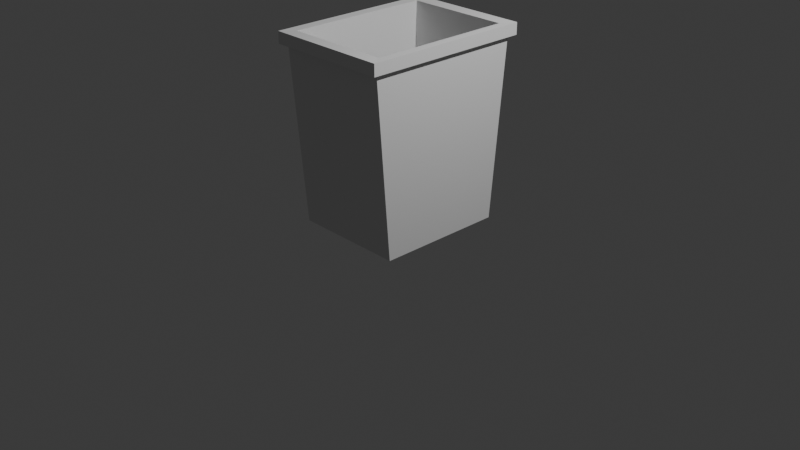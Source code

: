 # Source: TrashCan.blend  (saved by Blender 4.3.32; exported with 4.5.12 LTS)
import bpy
from mathutils import Matrix  # noqa: F401  (used for matrix-valued properties, if any)

bpy.ops.wm.read_factory_settings(use_empty=True)
scene = bpy.context.scene
scene.name = 'Scene'

# ---- collections
col_collection = bpy.data.collections.new('Collection'); scene.collection.children.link(col_collection)

# ---- world
world_world = bpy.data.worlds.new('World'); scene.world = world_world
world_world.use_nodes = True; world_world.node_tree.nodes.clear()
_N = world_world.node_tree.nodes; _L = world_world.node_tree.links
n0 = _N.new('ShaderNodeOutputWorld'); n0.name = 'World Output'; n0.location = (300, 300)
n1 = _N.new('ShaderNodeBackground'); n1.name = 'Background'; n1.location = (10, 300)
n1.inputs[0].default_value = (0.05088, 0.05088, 0.05088, 1.0)
_L.new(n1.outputs[0], n0.inputs[0])
n0.is_active_output = True
world_world.color = (0.05088, 0.05088, 0.05088)
world_world.sun_shadow_jitter_overblur = 0.0

# ---- cameras
cam_camera = bpy.data.cameras.new('Camera')
cam_camera.clip_end = 100.0
cam_camera.ortho_scale = 7.314

# ---- lights
light_light = bpy.data.lights.new('Light', 'POINT')
light_light.energy = 1000.0
light_light.shadow_soft_size = 0.1

# ---- meshes
me_cube_002 = bpy.data.meshes.new('Cube.002')
me_cube_002.from_pydata([(-0.5606, -0.4892, 0.0), (-0.6887, -0.5, 2.0), (-0.5606, 0.4892, 0.0), (-0.6887, 0.5, 2.0), (0.5606, -0.4892, 0.0), (0.6887, -0.5, 2.0), (0.5606, 0.4892, 0.0), (0.6887, 0.5, 2.0), (-0.63, -0.4574, 2.121), (-0.63, 0.4574, 2.121), (0.63, 0.4574, 2.121), (0.63, -0.4574, 2.121), (-0.7445, -0.5405, 1.995), (-0.7445, 0.5405, 1.995), (0.7445, 0.5405, 1.995), (0.7445, -0.5405, 1.995), (-0.7445, -0.5405, 2.126), (-0.7445, 0.5405, 2.126), (0.7445, 0.5405, 2.126), (0.7445, -0.5405, 2.126), (-0.5501, -0.3993, 0.01232), (-0.5501, 0.3993, 0.01232), (0.5501, 0.3993, 0.01232), (0.5501, -0.3993, 0.01232)], [], [(0, 1, 3, 2), (2, 3, 7, 6), (6, 7, 5, 4), (4, 5, 1, 0), (2, 6, 4, 0), (1, 5, 15, 12), (8, 11, 23, 20), (3, 1, 12, 13), (9, 10, 18, 17), (11, 8, 16, 19), (13, 12, 16, 17), (12, 15, 19, 16), (14, 13, 17, 18), (15, 14, 18, 19), (7, 3, 13, 14), (10, 11, 19, 18), (8, 9, 17, 16), (5, 7, 14, 15), (22, 21, 20, 23), (10, 9, 21, 22), (11, 10, 22, 23), (9, 8, 20, 21)])
_uv = me_cube_002.uv_layers.new(name='UVMap')
_uv.uv.foreach_set('vector', [0.375, 0.0, 0.625, 0.0, 0.625, 0.25, 0.375, 0.25, 0.375, 0.25, 0.625, 0.25, 0.625, 0.5, 0.375, 0.5, 0.375, 0.5, 0.625, 0.5, 0.625, 0.75, 0.375, 0.75, 0.375, 0.75, 0.625, 0.75, 0.625, 1.0, 0.375, 1.0, 0.125, 0.5, 0.375, 0.5, 0.375, 0.75, 0.125, 0.75, 0.625, 1.0, 0.625, 0.75, 0.625, 0.75, 0.625, 1.0, 0.875, 0.75, 0.625, 0.75, 0.625, 0.75, 0.875, 0.75, 0.625, 0.25, 0.625, 0.0, 0.625, 0.0, 0.625, 0.25, 0.875, 0.5, 0.625, 0.5, 0.625, 0.5, 0.875, 0.5, 0.625, 0.75, 0.875, 0.75, 0.875, 0.75, 0.625, 0.75, 0.625, 0.25, 0.625, 0.0, 0.625, 0.0, 0.625, 0.25, 0.625, 1.0, 0.625, 0.75, 0.625, 0.75, 0.625, 1.0, 0.625, 0.5, 0.625, 0.25, 0.625, 0.25, 0.625, 0.5, 0.625, 0.75, 0.625, 0.5, 0.625, 0.5, 0.625, 0.75, 0.625, 0.5, 0.625, 0.25, 0.625, 0.25, 0.625, 0.5, 0.625, 0.5, 0.625, 0.75, 0.625, 0.75, 0.625, 0.5, 0.875, 0.75, 0.875, 0.5, 0.875, 0.5, 0.875, 0.75, 0.625, 0.75, 0.625, 0.5, 0.625, 0.5, 0.625, 0.75, 0.625, 0.5, 0.875, 0.5, 0.875, 0.75, 0.625, 0.75, 0.625, 0.5, 0.875, 0.5, 0.875, 0.5, 0.625, 0.5, 0.625, 0.75, 0.625, 0.5, 0.625, 0.5, 0.625, 0.75, 0.875, 0.5, 0.875, 0.75, 0.875, 0.75, 0.875, 0.5])
me_cube_002.update()

# ---- objects
ob_light = bpy.data.objects.new('Light', light_light)
ob_camera = bpy.data.objects.new('Camera', cam_camera)
ob_cube = bpy.data.objects.new('Cube', me_cube_002)

# ---- transforms, parenting, visibility, modifiers, constraints
ob_light.location = (4.076, 1.005, 5.904)
ob_light.rotation_euler = (0.6503, 0.05522, 1.866)
ob_light.lock_rotations_4d = False
ob_light.empty_display_type = 'ARROWS'
ob_light.color = (0.0, 0.0, 0.0, 0.0)
ob_light.lineart.crease_threshold = 0.0
ob_camera.location = (7.359, -6.926, 4.958)
ob_camera.rotation_euler = (1.109, 0.0, 0.8149)
ob_camera.lock_rotations_4d = False
ob_camera.empty_display_type = 'ARROWS'
ob_camera.color = (0.0, 0.0, 0.0, 0.0)
ob_camera.display_type = 'WIRE'
ob_camera.lineart.crease_threshold = 0.0
ob_cube.location = (0.0, 0.0, 0.0)
ob_cube.rotation_euler = (0.0, -0.0, 1.571)
ob_cube.scale = (1.221, 1.221, 0.94)

# ---- collection membership
col_collection.objects.link(ob_light)
col_collection.objects.link(ob_camera)
col_collection.objects.link(ob_cube)

# ---- scene / render settings (as saved in the file)
scene.camera = ob_camera
scene.frame_start = 1; scene.frame_end = 250; scene.frame_set(1)
scene.render.engine = 'BLENDER_EEVEE_NEXT'
bpy.context.view_layer.update()
